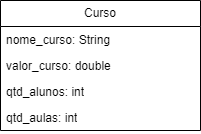

The diagram above was exported from draw.io. Its source (the exported page's mxGraphModel, read from the mxfile embedded in the PNG):
<mxGraphModel dx="880" dy="434" grid="1" gridSize="10" guides="1" tooltips="1" connect="1" arrows="1" fold="1" page="1" pageScale="1" pageWidth="827" pageHeight="1169" math="0" shadow="0">
  <root>
    <mxCell id="0" />
    <mxCell id="1" parent="0" />
    <mxCell id="G2tUVAIfWnMRbqc_-9Qk-1" value="Curso" style="swimlane;fontStyle=0;childLayout=stackLayout;horizontal=1;startSize=26;fillColor=none;horizontalStack=0;resizeParent=1;resizeParentMax=0;resizeLast=0;collapsible=1;marginBottom=0;whiteSpace=wrap;html=1;" vertex="1" parent="1">
      <mxGeometry x="140" y="60" width="200" height="130" as="geometry">
        <mxRectangle x="140" y="60" width="80" height="30" as="alternateBounds" />
      </mxGeometry>
    </mxCell>
    <mxCell id="G2tUVAIfWnMRbqc_-9Qk-2" value="nome_curso: String&lt;span style=&quot;white-space: pre;&quot;&gt;&#09;&lt;/span&gt;" style="text;strokeColor=none;fillColor=none;align=left;verticalAlign=top;spacingLeft=4;spacingRight=4;overflow=hidden;rotatable=0;points=[[0,0.5],[1,0.5]];portConstraint=eastwest;whiteSpace=wrap;html=1;" vertex="1" parent="G2tUVAIfWnMRbqc_-9Qk-1">
      <mxGeometry y="26" width="200" height="26" as="geometry" />
    </mxCell>
    <mxCell id="G2tUVAIfWnMRbqc_-9Qk-5" value="valor_curso: double" style="text;strokeColor=none;fillColor=none;align=left;verticalAlign=top;spacingLeft=4;spacingRight=4;overflow=hidden;rotatable=0;points=[[0,0.5],[1,0.5]];portConstraint=eastwest;whiteSpace=wrap;html=1;" vertex="1" parent="G2tUVAIfWnMRbqc_-9Qk-1">
      <mxGeometry y="52" width="200" height="26" as="geometry" />
    </mxCell>
    <mxCell id="G2tUVAIfWnMRbqc_-9Qk-3" value="qtd_alunos: int" style="text;strokeColor=none;fillColor=none;align=left;verticalAlign=top;spacingLeft=4;spacingRight=4;overflow=hidden;rotatable=0;points=[[0,0.5],[1,0.5]];portConstraint=eastwest;whiteSpace=wrap;html=1;" vertex="1" parent="G2tUVAIfWnMRbqc_-9Qk-1">
      <mxGeometry y="78" width="200" height="26" as="geometry" />
    </mxCell>
    <mxCell id="G2tUVAIfWnMRbqc_-9Qk-4" value="qtd_aulas: int" style="text;strokeColor=none;fillColor=none;align=left;verticalAlign=top;spacingLeft=4;spacingRight=4;overflow=hidden;rotatable=0;points=[[0,0.5],[1,0.5]];portConstraint=eastwest;whiteSpace=wrap;html=1;" vertex="1" parent="G2tUVAIfWnMRbqc_-9Qk-1">
      <mxGeometry y="104" width="200" height="26" as="geometry" />
    </mxCell>
  </root>
</mxGraphModel>